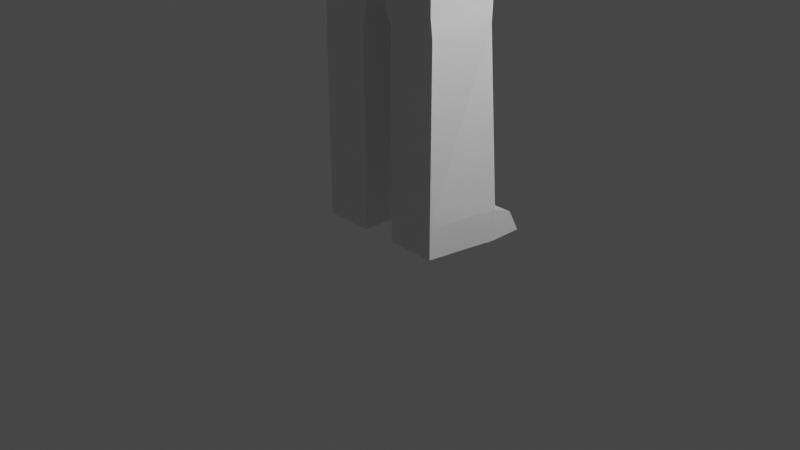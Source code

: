 # Source: ludzik.blend  (saved by Blender 2.92.15; exported with 4.5.12 LTS)
import bpy
from mathutils import Matrix  # noqa: F401  (used for matrix-valued properties, if any)

bpy.ops.wm.read_factory_settings(use_empty=True)
scene = bpy.context.scene
scene.name = 'Scene'

# ---- collections
col_collection = bpy.data.collections.new('Collection'); scene.collection.children.link(col_collection)

# ---- materials (node trees are filled in below, after node groups)
mat_material = bpy.data.materials.new('Material')
mat_material.alpha_threshold = 0.0
mat_material.use_transparent_shadow = False
mat_material.line_color = (0.0, 0.0, 0.0, 1.0)

# ---- material node trees
mat_material.use_nodes = True; mat_material.node_tree.nodes.clear()
_N = mat_material.node_tree.nodes; _L = mat_material.node_tree.links
n0 = _N.new('ShaderNodeOutputMaterial'); n0.name = 'Material Output'; n0.location = (300, 300)
n1 = _N.new('ShaderNodeBsdfPrincipled'); n1.name = 'Principled BSDF'; n1.location = (10, 300)
n1.distribution = 'GGX'
n1.subsurface_method = 'BURLEY'
n1.inputs[2].default_value = 0.4
n1.inputs[3].default_value = 1.45
n1.inputs[27].default_value = (0.0, 0.0, 0.0, 1.0)
n1.inputs[28].default_value = 1.0
_L.new(n1.outputs[0], n0.inputs[0])
n0.is_active_output = True

# ---- world
world_world = bpy.data.worlds.new('World'); scene.world = world_world
world_world.use_nodes = True; world_world.node_tree.nodes.clear()
_N = world_world.node_tree.nodes; _L = world_world.node_tree.links
n0 = _N.new('ShaderNodeOutputWorld'); n0.name = 'World Output'; n0.location = (300, 300)
n1 = _N.new('ShaderNodeBackground'); n1.name = 'Background'; n1.location = (10, 300)
n1.inputs[0].default_value = (0.05088, 0.05088, 0.05088, 1.0)
_L.new(n1.outputs[0], n0.inputs[0])
n0.is_active_output = True
world_world.color = (0.05088, 0.05088, 0.05088)
world_world.use_sun_shadow = False
world_world.sun_shadow_jitter_overblur = 0.0

# ---- cameras
cam_camera = bpy.data.cameras.new('Camera')
cam_camera.clip_end = 100.0
cam_camera.ortho_scale = 7.314

# ---- lights
light_light = bpy.data.lights.new('Light', 'POINT')
light_light.transmission_factor = 0.0
light_light.energy = 1000.0
light_light.shadow_soft_size = 0.1
light_light.shadow_maximum_resolution = 0.006
light_light.use_absolute_resolution = True

# ---- meshes
me_cube = bpy.data.meshes.new('Cube')
me_cube.from_pydata([(1.208, 0.7454, 1.0), (1.0, 0.7454, -1.0), (1.208, -0.7643, 1.0), (1.0, -0.7643, -1.0), (0.0, 0.7454, -1.0), (0.0, -0.7643, 1.0), (0.0, -0.7643, -1.0), (0.0, 0.7454, 1.0), (0.0, -0.5225, -1.285), (0.634, -0.3952, -1.285), (0.634, 0.3952, -1.285), (0.0, 0.5225, -1.285), (0.7612, -0.5225, -1.285), (0.1272, -0.3952, -1.285), (0.7612, 0.5225, -1.285), (0.1272, 0.3952, -2.797), (0.1272, 0.3952, -1.285), (0.1272, -0.3952, -2.797), (0.634, -0.3952, -2.797), (0.634, 0.3952, -2.797), (0.1272, 0.5036, -3.044), (0.1272, -0.294, -3.044), (0.7103, -0.294, -3.044), (0.7103, 0.5036, -3.044), (0.1272, 0.5036, -3.223), (0.1272, -0.294, -3.223), (0.7103, -0.294, -3.223), (0.7103, 0.5036, -3.223), (0.1885, 0.485, -3.418), (0.1885, -0.2778, -3.418), (0.7193, -0.2778, -3.418), (0.7193, 0.485, -3.418), (0.1885, 0.485, -5.266), (0.1885, -0.2778, -5.266), (0.7193, -0.2778, -5.266), (0.8541, 0.485, -5.266), (0.1885, 0.485, -5.602), (0.1885, -0.2778, -5.602), (0.7193, -0.2778, -5.602), (0.8541, 0.485, -5.602), (0.8541, 0.7083, -5.36), (0.1885, 0.7083, -5.36), (0.8541, 0.8364, -5.602), (0.1885, 0.8364, -5.602), (1.208, 0.7454, 1.564), (1.208, -0.7643, 1.564), (0.0, 0.7454, 1.564), (0.0, -0.7643, 1.564), (1.804, 0.3213, 1.042), (1.804, -0.3401, 1.042), (1.804, 0.3213, 1.522), (1.804, -0.3401, 1.522), (3.286, 0.3213, 1.042), (3.286, -0.3401, 1.042), (3.286, 0.3213, 1.522), (3.286, -0.3401, 1.522), (3.535, 0.2105, 1.042), (3.535, -0.446, 1.042), (3.535, 0.2105, 1.522), (3.535, -0.446, 1.522), (3.789, 0.2105, 1.042), (3.789, -0.446, 1.042), (3.789, 0.2105, 1.522), (3.789, -0.446, 1.522), (4.006, 0.1701, 1.042), (4.006, -0.257, 1.042), (4.006, 0.1701, 1.522), (4.006, -0.257, 1.522), (5.096, 0.1701, 1.042), (5.096, -0.257, 1.042), (5.096, 0.1701, 1.522), (5.096, -0.257, 1.522), (5.374, 0.3213, 1.042), (5.374, -0.3401, 1.042), (5.374, 0.3213, 1.522), (5.374, -0.3401, 1.522), (5.137, 0.2123, 0.9307), (5.137, -0.3401, 0.9307), (5.374, 0.3213, 0.8862), (5.374, -0.3401, 0.8862), (5.451, 0.3213, 1.042), (5.451, -0.3401, 1.042), (5.533, 0.3213, 1.522), (5.533, -0.3401, 1.522), (5.451, 0.3213, 1.042), (5.451, -0.3401, 1.042), (5.451, 0.3213, 0.8862), (5.451, -0.3401, 0.8862), (0.4266, 0.3045, 1.913), (0.4266, -0.3234, 1.913), (0.0, 0.3045, 1.913), (0.0, -0.3234, 1.913), (0.4266, 0.3045, 2.354), (0.4266, -0.3234, 2.354), (0.0, 0.3045, 2.354), (0.0, -0.3234, 2.354), (0.6004, 0.5503, 2.471), (0.6004, -0.5692, 2.471), (0.0, 0.5503, 2.471), (0.0, -0.5692, 2.471), (0.6004, 0.5503, 3.601), (0.6004, -0.5692, 3.601), (0.0, 0.5503, 3.601), (0.0, -0.5692, 3.601), (0.7546, 0.1505, 2.945), (0.7546, -0.1693, 2.945), (0.7546, 0.1505, 3.328), (0.7546, -0.1693, 3.328), (0.8887, 0.158, 2.859), (0.8887, -0.1768, 2.859), (0.8887, 0.158, 3.413), (0.8887, -0.1768, 3.413), (0.2785, 0.5503, 3.699), (0.2785, -0.5692, 3.699), (0.0, 0.5503, 3.699), (0.0, -0.5692, 3.699), (0.1531, 0.5503, 3.464), (0.3571, 0.5503, 3.464), (5.451, 0.3196, 1.042), (0.0, 0.6188, 3.601), (0.6004, 0.6188, 3.601), (0.3571, 0.6188, 3.464), (0.1531, 0.6188, 3.464)], [], [(1, 12, 14), (0, 3, 1), (7, 1, 4), (3, 5, 6), (2, 47, 5), (9, 19, 10), (6, 12, 3), (4, 14, 11), (9, 8, 13), (10, 12, 9), (16, 14, 10), (13, 11, 16), (19, 22, 23), (10, 15, 16), (13, 18, 9), (16, 17, 13), (23, 24, 20), (15, 21, 17), (19, 20, 15), (18, 21, 22), (26, 31, 27), (21, 26, 22), (22, 27, 23), (20, 25, 21), (31, 34, 35), (25, 28, 29), (27, 28, 24), (26, 29, 30), (35, 41, 32), (28, 33, 29), (31, 32, 28), (29, 34, 30), (36, 38, 37), (33, 38, 34), (34, 39, 35), (32, 37, 33), (40, 43, 41), (39, 40, 35), (36, 41, 43), (36, 42, 39), (46, 88, 44), (7, 44, 0), (45, 49, 51), (50, 52, 48), (45, 50, 44), (0, 49, 2), (44, 48, 0), (53, 59, 55), (51, 54, 50), (49, 55, 51), (48, 53, 49), (57, 63, 59), (53, 56, 57), (54, 56, 52), (55, 58, 54), (62, 64, 60), (56, 61, 57), (58, 60, 56), (59, 62, 58), (65, 71, 67), (62, 67, 66), (61, 67, 63), (60, 65, 61), (69, 76, 77), (64, 69, 65), (66, 68, 64), (67, 70, 66), (74, 80, 72), (70, 72, 68), (70, 75, 74), (69, 75, 71), (76, 79, 77), (72, 76, 68), (73, 77, 79), (75, 82, 74), (75, 81, 83), (85, 86, 84), (78, 87, 79), (89, 95, 91), (47, 89, 91), (44, 89, 45), (93, 99, 95), (88, 93, 89), (90, 92, 88), (92, 97, 93), (92, 98, 96), (102, 112, 100), (97, 103, 99), (100, 104, 96), (105, 111, 107), (101, 105, 107), (96, 105, 97), (101, 106, 100), (108, 111, 109), (107, 110, 106), (104, 110, 108), (104, 109, 105), (114, 113, 112), (103, 113, 115), (100, 113, 101), (116, 117, 98), (100, 119, 102), (80, 86, 78), (83, 118, 82), (72, 80, 118), (87, 85, 81), (84, 80, 118), (119, 121, 122), (116, 121, 117), (117, 120, 100), (102, 122, 116), (1, 3, 12), (0, 2, 3), (7, 0, 1), (3, 2, 5), (2, 45, 47), (9, 18, 19), (6, 8, 12), (4, 1, 14), (9, 12, 8), (10, 14, 12), (16, 11, 14), (13, 8, 11), (19, 18, 22), (10, 19, 15), (13, 17, 18), (16, 15, 17), (23, 27, 24), (15, 20, 21), (19, 23, 20), (18, 17, 21), (26, 30, 31), (21, 25, 26), (22, 26, 27), (20, 24, 25), (31, 30, 34), (25, 24, 28), (27, 31, 28), (26, 25, 29), (35, 40, 41), (28, 32, 33), (31, 35, 32), (29, 33, 34), (36, 39, 38), (33, 37, 38), (34, 38, 39), (32, 36, 37), (40, 42, 43), (39, 42, 40), (36, 32, 41), (36, 43, 42), (46, 90, 88), (7, 46, 44), (45, 2, 49), (50, 54, 52), (45, 51, 50), (0, 48, 49), (44, 50, 48), (53, 57, 59), (51, 55, 54), (49, 53, 55), (48, 52, 53), (57, 61, 63), (53, 52, 56), (54, 58, 56), (55, 59, 58), (62, 66, 64), (56, 60, 61), (58, 62, 60), (59, 63, 62), (65, 69, 71), (62, 63, 67), (61, 65, 67), (60, 64, 65), (69, 68, 76), (64, 68, 69), (66, 70, 68), (67, 71, 70), (74, 82, 80), (70, 74, 72), (70, 71, 75), (69, 73, 75), (76, 78, 79), (72, 78, 76), (73, 69, 77), (75, 83, 82), (75, 73, 81), (85, 87, 86), (78, 86, 87), (89, 93, 95), (47, 45, 89), (44, 88, 89), (93, 97, 99), (88, 92, 93), (90, 94, 92), (92, 96, 97), (92, 94, 98), (102, 114, 112), (97, 101, 103), (100, 106, 104), (105, 109, 111), (101, 97, 105), (96, 104, 105), (101, 107, 106), (108, 110, 111), (107, 111, 110), (104, 106, 110), (104, 108, 109), (114, 115, 113), (103, 101, 113), (100, 112, 113), (117, 100, 96), (96, 98, 117), (98, 102, 116), (100, 120, 119), (78, 72, 80), (80, 84, 86), (81, 118, 83), (118, 80, 82), (81, 73, 118), (73, 72, 118), (81, 73, 79), (79, 87, 81), (81, 85, 118), (85, 84, 118), (119, 120, 121), (116, 122, 121), (117, 121, 120), (102, 119, 122)])
_uv = me_cube.uv_layers.new(name='MapaUV')
_uv.uv.foreach_set('vector', [0.375, 0.5, 0.375, 0.75, 0.375, 0.5, 0.625, 0.5, 0.375, 0.75, 0.375, 0.5, 0.625, 0.375, 0.375, 0.5, 0.375, 0.375, 0.375, 0.75, 0.625, 0.875, 0.375, 0.875, 0.625, 0.75, 0.625, 0.875, 0.625, 0.875, 0.3541, 0.7196, 0.3541, 0.5304, 0.3541, 0.5304, 0.375, 0.875, 0.375, 0.75, 0.375, 0.75, 0.375, 0.375, 0.375, 0.5, 0.375, 0.375, 0.3541, 0.7196, 0.25, 0.75, 0.2709, 0.7196, 0.3541, 0.5304, 0.375, 0.75, 0.3541, 0.7196, 0.2709, 0.5304, 0.375, 0.5, 0.3541, 0.5304, 0.2709, 0.7196, 0.25, 0.5, 0.2709, 0.5304, 0.3541, 0.5304, 0.3541, 0.7196, 0.3541, 0.5304, 0.3541, 0.5304, 0.2709, 0.5304, 0.2709, 0.5304, 0.2709, 0.7196, 0.3541, 0.7196, 0.3541, 0.7196, 0.2709, 0.5304, 0.2709, 0.7196, 0.2709, 0.7196, 0.3541, 0.5304, 0.2709, 0.5304, 0.2709, 0.5304, 0.2709, 0.5304, 0.2709, 0.7196, 0.2709, 0.7196, 0.3541, 0.5304, 0.2709, 0.5304, 0.2709, 0.5304, 0.3541, 0.7196, 0.2709, 0.7196, 0.3541, 0.7196, 0.3541, 0.7196, 0.3541, 0.5304, 0.3541, 0.5304, 0.2709, 0.7196, 0.3541, 0.7196, 0.3541, 0.7196, 0.3541, 0.7196, 0.3541, 0.5304, 0.3541, 0.5304, 0.2709, 0.5304, 0.2709, 0.7196, 0.2709, 0.7196, 0.3541, 0.5304, 0.3541, 0.7196, 0.3541, 0.5304, 0.2709, 0.7196, 0.2709, 0.5304, 0.2709, 0.7196, 0.3541, 0.5304, 0.2709, 0.5304, 0.2709, 0.5304, 0.3541, 0.7196, 0.2709, 0.7196, 0.3541, 0.7196, 0.3541, 0.5304, 0.2709, 0.5304, 0.2709, 0.5304, 0.2709, 0.5304, 0.2709, 0.7196, 0.2709, 0.7196, 0.3541, 0.5304, 0.2709, 0.5304, 0.2709, 0.5304, 0.2709, 0.7196, 0.3541, 0.7196, 0.3541, 0.7196, 0.2709, 0.5304, 0.3541, 0.7196, 0.2709, 0.7196, 0.2709, 0.7196, 0.3541, 0.7196, 0.3541, 0.7196, 0.3541, 0.7196, 0.3541, 0.5304, 0.3541, 0.5304, 0.2709, 0.5304, 0.2709, 0.7196, 0.2709, 0.7196, 0.3541, 0.5304, 0.2709, 0.5304, 0.2709, 0.5304, 0.3541, 0.5304, 0.3541, 0.5304, 0.3541, 0.5304, 0.2709, 0.5304, 0.2709, 0.5304, 0.2709, 0.5304, 0.2709, 0.5304, 0.3541, 0.5304, 0.3541, 0.5304, 0.625, 0.375, 0.625, 0.5, 0.625, 0.5, 0.625, 0.375, 0.625, 0.5, 0.625, 0.5, 0.625, 0.75, 0.625, 0.75, 0.625, 0.75, 0.625, 0.5, 0.625, 0.5, 0.625, 0.5, 0.625, 0.75, 0.625, 0.5, 0.625, 0.5, 0.625, 0.5, 0.625, 0.75, 0.625, 0.75, 0.625, 0.5, 0.625, 0.5, 0.625, 0.5, 0.625, 0.75, 0.625, 0.75, 0.625, 0.75, 0.625, 0.75, 0.625, 0.5, 0.625, 0.5, 0.625, 0.75, 0.625, 0.75, 0.625, 0.75, 0.625, 0.5, 0.625, 0.75, 0.625, 0.75, 0.625, 0.75, 0.625, 0.75, 0.625, 0.75, 0.625, 0.75, 0.625, 0.5, 0.625, 0.75, 0.625, 0.5, 0.625, 0.5, 0.625, 0.5, 0.625, 0.75, 0.625, 0.5, 0.625, 0.5, 0.625, 0.5, 0.625, 0.5, 0.625, 0.5, 0.625, 0.5, 0.625, 0.75, 0.625, 0.75, 0.625, 0.5, 0.625, 0.5, 0.625, 0.5, 0.625, 0.75, 0.625, 0.5, 0.625, 0.5, 0.625, 0.75, 0.625, 0.75, 0.625, 0.75, 0.625, 0.5, 0.625, 0.75, 0.625, 0.5, 0.625, 0.75, 0.625, 0.75, 0.625, 0.75, 0.625, 0.5, 0.625, 0.75, 0.625, 0.75, 0.625, 0.75, 0.625, 0.5, 0.625, 0.75, 0.625, 0.5, 0.625, 0.75, 0.625, 0.75, 0.625, 0.5, 0.625, 0.5, 0.625, 0.5, 0.625, 0.75, 0.625, 0.5, 0.625, 0.5, 0.625, 0.5, 0.625, 0.5, 0.625, 0.5, 0.625, 0.5, 0.625, 0.5, 0.625, 0.5, 0.625, 0.5, 0.625, 0.75, 0.625, 0.5, 0.625, 0.75, 0.625, 0.75, 0.625, 0.75, 0.625, 0.5, 0.625, 0.75, 0.625, 0.75, 0.625, 0.5, 0.625, 0.5, 0.625, 0.5, 0.625, 0.75, 0.625, 0.75, 0.625, 0.75, 0.625, 0.75, 0.625, 0.5, 0.625, 0.5, 0.625, 0.75, 0.625, 0.75, 0.625, 0.75, 0.625, 0.75, 0.625, 0.5, 0.625, 0.5, 0.625, 0.5, 0.625, 0.75, 0.625, 0.75, 0.625, 0.75, 0.625, 0.875, 0.625, 0.875, 0.625, 0.875, 0.625, 0.75, 0.625, 0.875, 0.625, 0.5, 0.625, 0.75, 0.625, 0.75, 0.625, 0.75, 0.625, 0.875, 0.625, 0.875, 0.625, 0.5, 0.625, 0.75, 0.625, 0.75, 0.625, 0.375, 0.625, 0.5, 0.625, 0.5, 0.625, 0.5, 0.625, 0.75, 0.625, 0.75, 0.625, 0.5, 0.625, 0.375, 0.625, 0.5, 0.625, 0.375, 0.625, 0.5, 0.625, 0.5, 0.625, 0.75, 0.625, 0.875, 0.625, 0.875, 0.625, 0.5, 0.625, 0.5, 0.625, 0.5, 0.625, 0.75, 0.625, 0.75, 0.625, 0.75, 0.625, 0.75, 0.625, 0.75, 0.625, 0.75, 0.625, 0.5, 0.625, 0.75, 0.625, 0.75, 0.625, 0.75, 0.625, 0.5, 0.625, 0.5, 0.625, 0.5, 0.625, 0.75, 0.625, 0.75, 0.625, 0.75, 0.625, 0.5, 0.625, 0.5, 0.625, 0.5, 0.625, 0.5, 0.625, 0.5, 0.625, 0.5, 0.625, 0.75, 0.625, 0.75, 0.75, 0.5, 0.625, 0.75, 0.625, 0.5, 0.625, 0.875, 0.625, 0.75, 0.625, 0.875, 0.625, 0.5, 0.625, 0.75, 0.625, 0.75, 0.625, 0.4069, 0.625, 0.4493, 0.625, 0.375, 0.625, 0.5, 0.625, 0.375, 0.625, 0.375, 0.625, 0.5, 0.625, 0.5, 0.625, 0.5, 0.625, 0.75, 0.625, 0.5006, 0.625, 0.5, 0.625, 0.5, 0.625, 0.5, 0.625, 0.5006, 0.625, 0.75, 0.625, 0.75, 0.625, 0.75, 0.625, 0.5, 0.625, 0.5, 0.625, 0.5006, 0.625, 0.375, 0.625, 0.4493, 0.625, 0.4069, 0.625, 0.4069, 0.625, 0.4493, 0.625, 0.4493, 0.625, 0.4493, 0.625, 0.5, 0.625, 0.5, 0.625, 0.375, 0.625, 0.4069, 0.625, 0.4069, 0.375, 0.5, 0.375, 0.75, 0.375, 0.75, 0.625, 0.5, 0.625, 0.75, 0.375, 0.75, 0.625, 0.375, 0.625, 0.5, 0.375, 0.5, 0.375, 0.75, 0.625, 0.75, 0.625, 0.875, 0.625, 0.75, 0.625, 0.75, 0.625, 0.875, 0.3541, 0.7196, 0.3541, 0.7196, 0.3541, 0.5304, 0.375, 0.875, 0.375, 0.875, 0.375, 0.75, 0.375, 0.375, 0.375, 0.5, 0.375, 0.5, 0.3541, 0.7196, 0.375, 0.75, 0.25, 0.75, 0.3541, 0.5304, 0.375, 0.5, 0.375, 0.75, 0.2709, 0.5304, 0.25, 0.5, 0.375, 0.5, 0.2709, 0.7196, 0.25, 0.75, 0.25, 0.5, 0.3541, 0.5304, 0.3541, 0.7196, 0.3541, 0.7196, 0.3541, 0.5304, 0.3541, 0.5304, 0.2709, 0.5304, 0.2709, 0.7196, 0.2709, 0.7196, 0.3541, 0.7196, 0.2709, 0.5304, 0.2709, 0.5304, 0.2709, 0.7196, 0.3541, 0.5304, 0.3541, 0.5304, 0.2709, 0.5304, 0.2709, 0.5304, 0.2709, 0.5304, 0.2709, 0.7196, 0.3541, 0.5304, 0.3541, 0.5304, 0.2709, 0.5304, 0.3541, 0.7196, 0.2709, 0.7196, 0.2709, 0.7196, 0.3541, 0.7196, 0.3541, 0.7196, 0.3541, 0.5304, 0.2709, 0.7196, 0.2709, 0.7196, 0.3541, 0.7196, 0.3541, 0.7196, 0.3541, 0.7196, 0.3541, 0.5304, 0.2709, 0.5304, 0.2709, 0.5304, 0.2709, 0.7196, 0.3541, 0.5304, 0.3541, 0.7196, 0.3541, 0.7196, 0.2709, 0.7196, 0.2709, 0.5304, 0.2709, 0.5304, 0.3541, 0.5304, 0.3541, 0.5304, 0.2709, 0.5304, 0.3541, 0.7196, 0.2709, 0.7196, 0.2709, 0.7196, 0.3541, 0.5304, 0.3541, 0.5304, 0.2709, 0.5304, 0.2709, 0.5304, 0.2709, 0.5304, 0.2709, 0.7196, 0.3541, 0.5304, 0.3541, 0.5304, 0.2709, 0.5304, 0.2709, 0.7196, 0.2709, 0.7196, 0.3541, 0.7196, 0.2709, 0.5304, 0.3541, 0.5304, 0.3541, 0.7196, 0.2709, 0.7196, 0.2709, 0.7196, 0.3541, 0.7196, 0.3541, 0.7196, 0.3541, 0.7196, 0.3541, 0.5304, 0.2709, 0.5304, 0.2709, 0.5304, 0.2709, 0.7196, 0.3541, 0.5304, 0.3541, 0.5304, 0.2709, 0.5304, 0.3541, 0.5304, 0.3541, 0.5304, 0.3541, 0.5304, 0.2709, 0.5304, 0.2709, 0.5304, 0.2709, 0.5304, 0.2709, 0.5304, 0.2709, 0.5304, 0.3541, 0.5304, 0.625, 0.375, 0.625, 0.375, 0.625, 0.5, 0.625, 0.375, 0.625, 0.375, 0.625, 0.5, 0.625, 0.75, 0.625, 0.75, 0.625, 0.75, 0.625, 0.5, 0.625, 0.5, 0.625, 0.5, 0.625, 0.75, 0.625, 0.75, 0.625, 0.5, 0.625, 0.5, 0.625, 0.5, 0.625, 0.75, 0.625, 0.5, 0.625, 0.5, 0.625, 0.5, 0.625, 0.75, 0.625, 0.75, 0.625, 0.75, 0.625, 0.75, 0.625, 0.75, 0.625, 0.5, 0.625, 0.75, 0.625, 0.75, 0.625, 0.75, 0.625, 0.5, 0.625, 0.5, 0.625, 0.75, 0.625, 0.75, 0.625, 0.75, 0.625, 0.75, 0.625, 0.75, 0.625, 0.5, 0.625, 0.5, 0.625, 0.5, 0.625, 0.5, 0.625, 0.5, 0.625, 0.75, 0.625, 0.75, 0.625, 0.5, 0.625, 0.5, 0.625, 0.5, 0.625, 0.5, 0.625, 0.5, 0.625, 0.5, 0.625, 0.75, 0.625, 0.5, 0.625, 0.5, 0.625, 0.5, 0.625, 0.75, 0.625, 0.75, 0.625, 0.5, 0.625, 0.75, 0.625, 0.75, 0.625, 0.75, 0.625, 0.5, 0.625, 0.75, 0.625, 0.75, 0.625, 0.75, 0.625, 0.75, 0.625, 0.75, 0.625, 0.5, 0.625, 0.5, 0.625, 0.75, 0.625, 0.75, 0.625, 0.5, 0.625, 0.5, 0.625, 0.5, 0.625, 0.5, 0.625, 0.75, 0.625, 0.5, 0.625, 0.5, 0.625, 0.5, 0.625, 0.75, 0.625, 0.75, 0.625, 0.5, 0.625, 0.5, 0.625, 0.5, 0.625, 0.5, 0.625, 0.5, 0.625, 0.5, 0.625, 0.5, 0.625, 0.5, 0.625, 0.75, 0.625, 0.75, 0.625, 0.75, 0.625, 0.75, 0.625, 0.75, 0.625, 0.5, 0.625, 0.5, 0.625, 0.75, 0.625, 0.5, 0.625, 0.5, 0.625, 0.5, 0.625, 0.75, 0.625, 0.75, 0.625, 0.75, 0.625, 0.75, 0.625, 0.75, 0.625, 0.5, 0.625, 0.75, 0.625, 0.75, 0.625, 0.75, 0.625, 0.75, 0.625, 0.75, 0.625, 0.5, 0.625, 0.5, 0.625, 0.5, 0.625, 0.75, 0.625, 0.75, 0.625, 0.75, 0.625, 0.875, 0.625, 0.875, 0.625, 0.75, 0.625, 0.75, 0.625, 0.5, 0.625, 0.5, 0.625, 0.75, 0.625, 0.75, 0.625, 0.75, 0.625, 0.875, 0.625, 0.5, 0.625, 0.5, 0.625, 0.75, 0.625, 0.375, 0.625, 0.375, 0.625, 0.5, 0.625, 0.5, 0.625, 0.5, 0.625, 0.75, 0.625, 0.5, 0.625, 0.375, 0.625, 0.375, 0.625, 0.375, 0.625, 0.375, 0.625, 0.5, 0.625, 0.75, 0.625, 0.75, 0.625, 0.875, 0.625, 0.5, 0.625, 0.5, 0.625, 0.5, 0.625, 0.75, 0.625, 0.75, 0.625, 0.75, 0.625, 0.75, 0.625, 0.75, 0.625, 0.75, 0.625, 0.5, 0.625, 0.5, 0.625, 0.75, 0.625, 0.75, 0.625, 0.75, 0.625, 0.5, 0.625, 0.5, 0.625, 0.5, 0.625, 0.75, 0.625, 0.75, 0.625, 0.75, 0.625, 0.5, 0.625, 0.5, 0.625, 0.5, 0.625, 0.5, 0.625, 0.5, 0.625, 0.5, 0.625, 0.75, 0.75, 0.5, 0.75, 0.75, 0.625, 0.75, 0.625, 0.875, 0.625, 0.75, 0.625, 0.75, 0.625, 0.5, 0.625, 0.5, 0.625, 0.75, 0.625, 0.4493, 0.625, 0.5, 0.625, 0.5, 0.625, 0.5, 0.625, 0.375, 0.625, 0.4493, 0.625, 0.375, 0.625, 0.375, 0.625, 0.4069, 0.625, 0.5, 0.625, 0.5, 0.625, 0.375, 0.625, 0.5, 0.625, 0.5, 0.625, 0.5, 0.625, 0.5, 0.625, 0.5, 0.625, 0.5, 0.625, 0.75, 0.625, 0.5006, 0.625, 0.75, 0.625, 0.5006, 0.625, 0.5, 0.625, 0.5, 0.625, 0.75, 0.625, 0.75, 0.625, 0.5006, 0.625, 0.75, 0.625, 0.5, 0.625, 0.5006, 0.625, 0.75, 0.625, 0.75, 0.625, 0.75, 0.625, 0.75, 0.625, 0.75, 0.625, 0.75, 0.625, 0.75, 0.625, 0.75, 0.625, 0.5006, 0.625, 0.75, 0.625, 0.5, 0.625, 0.5006, 0.625, 0.375, 0.625, 0.5, 0.625, 0.4493, 0.625, 0.4069, 0.625, 0.4069, 0.625, 0.4493, 0.625, 0.4493, 0.625, 0.4493, 0.625, 0.5, 0.625, 0.375, 0.625, 0.375, 0.625, 0.4069])
_uv.active_render = True
_uv = me_cube.uv_layers.new(name='UVMap')
_uv.uv.foreach_set('vector', [0.0, 0.0, 0.0, 0.0, 0.0, 0.0, 0.0, 0.0, 0.0, 0.0, 0.0, 0.0, 0.0, 0.0, 0.0, 0.0, 0.0, 0.0, 0.0, 0.0, 0.0, 0.0, 0.0, 0.0, 0.0, 0.0, 0.0, 0.0, 0.0, 0.0, 0.0, 0.0, 0.0, 0.0, 0.0, 0.0, 0.0, 0.0, 0.0, 0.0, 0.0, 0.0, 0.0, 0.0, 0.0, 0.0, 0.0, 0.0, 0.0, 0.0, 0.0, 0.0, 0.0, 0.0, 0.0, 0.0, 0.0, 0.0, 0.0, 0.0, 0.0, 0.0, 0.0, 0.0, 0.0, 0.0, 0.0, 0.0, 0.0, 0.0, 0.0, 0.0, 0.0, 0.0, 0.0, 0.0, 0.0, 0.0, 0.0, 0.0, 0.0, 0.0, 0.0, 0.0, 0.0, 0.0, 0.0, 0.0, 0.0, 0.0, 0.0, 0.0, 0.0, 0.0, 0.0, 0.0, 0.0, 0.0, 0.0, 0.0, 0.0, 0.0, 0.0, 0.0, 0.0, 0.0, 0.0, 0.0, 0.0, 0.0, 0.0, 0.0, 0.0, 0.0, 0.0, 0.0, 0.0, 0.0, 0.0, 0.0, 0.0, 0.0, 0.0, 0.0, 0.0, 0.0, 0.0, 0.0, 0.0, 0.0, 0.0, 0.0, 0.0, 0.0, 0.0, 0.0, 0.0, 0.0, 0.0, 0.0, 0.0, 0.0, 0.0, 0.0, 0.0, 0.0, 0.0, 0.0, 0.0, 0.0, 0.0, 0.0, 0.0, 0.0, 0.0, 0.0, 0.0, 0.0, 0.0, 0.0, 0.0, 0.0, 0.0, 0.0, 0.0, 0.0, 0.0, 0.0, 0.0, 0.0, 0.0, 0.0, 0.0, 0.0, 0.0, 0.0, 0.0, 0.0, 0.0, 0.0, 0.0, 0.0, 0.0, 0.0, 0.0, 0.0, 0.0, 0.0, 0.0, 0.0, 0.0, 0.0, 0.0, 0.0, 0.0, 0.0, 0.0, 0.0, 0.0, 0.0, 0.0, 0.0, 0.0, 0.0, 0.0, 0.0, 0.0, 0.0, 0.0, 0.0, 0.0, 0.0, 0.0, 0.0, 0.0, 0.0, 0.0, 0.0, 0.0, 0.0, 0.0, 0.0, 0.0, 0.0, 0.0, 0.0, 0.0, 0.0, 0.0, 0.0, 0.0, 0.0, 0.0, 0.0, 0.0, 0.0, 0.0, 0.0, 0.0, 0.0, 0.0, 0.0, 0.0, 0.0, 0.0, 0.0, 0.0, 0.0, 0.0, 0.0, 0.0, 0.0, 0.0, 0.0, 0.0, 0.0, 0.0, 0.0, 0.0, 0.0, 0.0, 0.0, 0.0, 0.0, 0.0, 0.0, 0.0, 0.0, 0.0, 0.0, 0.0, 0.0, 0.0, 0.0, 0.0, 0.0, 0.0, 0.0, 0.0, 0.0, 0.0, 0.0, 0.0, 0.0, 0.0, 0.0, 0.0, 0.0, 0.0, 0.0, 0.0, 0.0, 0.0, 0.0, 0.0, 0.0, 0.0, 0.0, 0.0, 0.0, 0.0, 0.0, 0.0, 0.0, 0.0, 0.0, 0.0, 0.0, 0.0, 0.0, 0.0, 0.0, 0.0, 0.0, 0.0, 0.0, 0.0, 0.0, 0.0, 0.0, 0.0, 0.0, 0.0, 0.0, 0.0, 0.0, 0.0, 0.0, 0.0, 0.0, 0.0, 0.0, 0.0, 0.0, 0.0, 0.0, 0.0, 0.0, 0.0, 0.0, 0.0, 0.0, 0.0, 0.0, 0.0, 0.0, 0.0, 0.0, 0.0, 0.0, 0.0, 0.0, 0.0, 0.0, 0.0, 0.0, 0.0, 0.0, 0.0, 0.0, 0.0, 0.0, 0.0, 0.0, 0.0, 0.0, 0.0, 0.0, 0.0, 0.0, 0.0, 0.0, 0.0, 0.0, 0.0, 0.0, 0.0, 0.0, 0.0, 0.0, 0.0, 0.0, 0.0, 0.0, 0.0, 0.0, 0.0, 0.0, 0.0, 0.0, 0.0, 0.0, 0.0, 0.0, 0.0, 0.0, 0.0, 0.0, 0.0, 0.0, 0.0, 0.0, 0.0, 0.0, 0.0, 0.0, 0.0, 0.0, 0.0, 0.0, 0.0, 0.0, 0.0, 0.0, 0.0, 0.0, 0.0, 0.0, 0.0, 0.0, 0.0, 0.0, 0.0, 0.0, 0.0, 0.0, 0.0, 0.0, 0.0, 0.0, 0.0, 0.0, 0.0, 0.0, 0.0, 0.0, 0.0, 0.0, 0.0, 0.0, 0.0, 0.0, 0.0, 0.0, 0.0, 0.0, 0.0, 0.0, 0.0, 0.0, 0.0, 0.0, 0.0, 0.0, 0.0, 0.0, 0.0, 0.0, 0.0, 0.0, 0.0, 0.0, 0.0, 0.0, 0.0, 0.0, 0.0, 0.0, 0.0, 0.0, 0.0, 0.0, 0.0, 0.0, 0.0, 0.0, 0.0, 0.0, 0.0, 0.0, 0.0, 0.0, 0.0, 0.0, 0.0, 0.0, 0.0, 0.0, 0.0, 0.0, 0.0, 0.0, 0.0, 0.0, 0.0, 0.0, 0.0, 0.0, 0.0, 0.0, 0.0, 0.0, 0.0, 0.0, 0.0, 0.0, 0.0, 0.0, 0.0, 0.0, 0.0, 0.0, 0.0, 0.0, 0.0, 0.0, 0.0, 0.0, 0.0, 0.0, 0.0, 0.0, 0.0, 0.0, 0.0, 0.0, 0.0, 0.0, 0.0, 0.0, 0.0, 0.0, 0.0, 0.0, 0.0, 0.0, 0.0, 0.0, 0.0, 0.0, 0.0, 0.0, 0.0, 0.0, 0.0, 0.0, 0.0, 0.0, 0.0, 0.0, 0.0, 0.0, 0.0, 0.0, 0.0, 0.0, 0.0, 0.0, 0.0, 0.0, 0.0, 0.0, 0.0, 0.0, 0.0, 0.0, 0.0, 0.0, 0.0, 0.0, 0.0, 0.0, 0.0, 0.0, 0.0, 0.0, 0.0, 0.0, 0.0, 0.0, 0.0, 0.0, 0.0, 0.0, 0.0, 0.0, 0.0, 0.0, 0.0, 0.0, 0.0, 0.0, 0.0, 0.0, 0.0, 0.0, 0.0, 0.0, 0.0, 0.0, 0.0, 0.0, 0.0, 0.0, 0.0, 0.0, 0.0, 0.0, 0.0, 0.0, 0.0, 0.0, 0.0, 0.0, 0.0, 0.0, 0.0, 0.0, 0.0, 0.0, 0.0, 0.0, 0.0, 0.0, 0.0, 0.0, 0.0, 0.0, 0.0, 0.0, 0.0, 0.0, 0.0, 0.0, 0.0, 0.0, 0.0, 0.0, 0.0, 0.0, 0.0, 0.0, 0.0, 0.0, 0.0, 0.0, 0.0, 0.0, 0.0, 0.0, 0.0, 0.0, 0.0, 0.0, 0.0, 0.0, 0.0, 0.0, 0.0, 0.0, 0.0, 0.0, 0.0, 0.0, 0.0, 0.0, 0.0, 0.0, 0.0, 0.0, 0.0, 0.0, 0.0, 0.0, 0.0, 0.0, 0.0, 0.0, 0.0, 0.0, 0.0, 0.0, 0.0, 0.0, 0.0, 0.0, 0.0, 0.0, 0.0, 0.0, 0.0, 0.0, 0.0, 0.0, 0.0, 0.0, 0.0, 0.0, 0.0, 0.0, 0.0, 0.0, 0.0, 0.0, 0.0, 0.0, 0.0, 0.0, 0.0, 0.0, 0.0, 0.0, 0.0, 0.0, 0.0, 0.0, 0.0, 0.0, 0.0, 0.0, 0.0, 0.0, 0.0, 0.0, 0.0, 0.0, 0.0, 0.0, 0.0, 0.0, 0.0, 0.0, 0.0, 0.0, 0.0, 0.0, 0.0, 0.0, 0.0, 0.0, 0.0, 0.0, 0.0, 0.0, 0.0, 0.0, 0.0, 0.0, 0.0, 0.0, 0.0, 0.0, 0.0, 0.0, 0.0, 0.0, 0.0, 0.0, 0.0, 0.0, 0.0, 0.0, 0.0, 0.0, 0.0, 0.0, 0.0, 0.0, 0.0, 0.0, 0.0, 0.0, 0.0, 0.0, 0.0, 0.0, 0.0, 0.0, 0.0, 0.0, 0.0, 0.0, 0.0, 0.0, 0.0, 0.0, 0.0, 0.0, 0.0, 0.0, 0.0, 0.0, 0.0, 0.0, 0.0, 0.0, 0.0, 0.0, 0.0, 0.0, 0.0, 0.0, 0.0, 0.0, 0.0, 0.0, 0.0, 0.0, 0.0, 0.0, 0.0, 0.0, 0.0, 0.0, 0.0, 0.0, 0.0, 0.0, 0.0, 0.0, 0.0, 0.0, 0.0, 0.0, 0.0, 0.0, 0.0, 0.0, 0.0, 0.0, 0.0, 0.0, 0.0, 0.0, 0.0, 0.0, 0.0, 0.0, 0.0, 0.0, 0.0, 0.0, 0.0, 0.0, 0.0, 0.0, 0.0, 0.0, 0.0, 0.0, 0.0, 0.0, 0.0, 0.0, 0.0, 0.0, 0.0, 0.0, 0.0, 0.0, 0.0, 0.0, 0.0, 0.0, 0.0, 0.0, 0.0, 0.0, 0.0, 0.0, 0.0, 0.0, 0.0, 0.0, 0.0, 0.0, 0.0, 0.0, 0.0, 0.0, 0.0, 0.0, 0.0, 0.0, 0.0, 0.0, 0.0, 0.0, 0.0, 0.0, 0.0, 0.0, 0.0, 0.0, 0.0, 0.0, 0.0, 0.0, 0.0, 0.0, 0.0, 0.0, 0.0, 0.0, 0.0, 0.0, 0.0, 0.0, 0.0, 0.0, 0.0, 0.0, 0.0, 0.0, 0.0, 0.0, 0.0, 0.0, 0.0, 0.0, 0.0, 0.0, 0.0, 0.0, 0.0, 0.0, 0.0, 0.0, 0.0, 0.0, 0.0, 0.0, 0.0, 0.0, 0.0, 0.0, 0.0, 0.0, 0.0, 0.0, 0.0, 0.0, 0.0, 0.0, 0.0, 0.0, 0.0, 0.0, 0.0, 0.0, 0.0, 0.0, 0.0, 0.0, 0.0, 0.0, 0.0, 0.0, 0.0, 0.0, 0.0, 0.0, 0.0, 0.0, 0.0, 0.0, 0.0, 0.0, 0.0, 0.0, 0.0, 0.0, 0.0, 0.0, 0.0, 0.0, 0.0, 0.0, 0.0, 0.0, 0.0, 0.0, 0.0, 0.0, 0.0, 0.0, 0.0, 0.0, 0.0, 0.0, 0.0, 0.0, 0.0, 0.0, 0.0, 0.0, 0.0, 0.0, 0.0, 0.0, 0.0, 0.0, 0.0, 0.0, 0.0, 0.0, 0.0, 0.0, 0.0, 0.0, 0.0, 0.0, 0.0, 0.0, 0.0, 0.0, 0.0, 0.0, 0.0, 0.0, 0.0, 0.0, 0.0, 0.0, 0.0, 0.0, 0.0, 0.0, 0.0, 0.0, 0.0, 0.0, 0.0, 0.0, 0.0, 0.0, 0.0, 0.0, 0.0, 0.0, 0.0, 0.0, 0.0, 0.0, 0.0, 0.0, 0.0, 0.0, 0.0, 0.0, 0.0, 0.0, 0.0, 0.0, 0.0, 0.0, 0.0, 0.0, 0.0, 0.0, 0.0, 0.0, 0.0, 0.0, 0.0, 0.0, 0.0, 0.0, 0.0, 0.0, 0.0, 0.0, 0.0, 0.0, 0.0, 0.0, 0.0, 0.0, 0.0, 0.0, 0.0, 0.0, 0.0, 0.0, 0.0, 0.0, 0.0, 0.0, 0.0, 0.0, 0.0, 0.0, 0.0, 0.0, 0.0, 0.0, 0.0, 0.0, 0.0, 0.0, 0.0, 0.0, 0.0, 0.0, 0.0, 0.0, 0.0, 0.0, 0.0, 0.0, 0.0, 0.0, 0.0, 0.0, 0.0, 0.0, 0.0, 0.0, 0.0, 0.0, 0.0, 0.0, 0.0, 0.0, 0.0, 0.0, 0.0, 0.0, 0.0, 0.0, 0.0, 0.0, 0.0, 0.0, 0.0, 0.0, 0.0, 0.0, 0.0, 0.0, 0.0, 0.0, 0.0, 0.0, 0.0, 0.0, 0.0, 0.0, 0.0, 0.0, 0.0, 0.0, 0.0, 0.0, 0.0, 0.0, 0.0, 0.0, 0.0, 0.0, 0.0, 0.0, 0.0, 0.0, 0.0, 0.0, 0.0, 0.0, 0.0, 0.0, 0.0, 0.0, 0.0, 0.0, 0.0, 0.0, 0.0, 0.0, 0.0, 0.0, 0.0, 0.0, 0.0, 0.0, 0.0, 0.0, 0.0, 0.0, 0.0, 0.0, 0.0, 0.0, 0.0, 0.0, 0.0, 0.0, 0.0, 0.0, 0.0, 0.0, 0.0, 0.0, 0.0, 0.0, 0.0, 0.0, 0.0, 0.0, 0.0, 0.0, 0.0, 0.0, 0.0, 0.0, 0.0, 0.0, 0.0, 0.0, 0.0, 0.0, 0.0, 0.0, 0.0, 0.0, 0.0, 0.0, 0.0, 0.0, 0.0, 0.0, 0.0, 0.0, 0.0, 0.0, 0.0, 0.0, 0.0, 0.0, 0.0, 0.0, 0.0, 0.0, 0.0, 0.0, 0.0, 0.0, 0.0, 0.0, 0.0, 0.0, 0.0, 0.0, 0.0, 0.0, 0.0, 0.0, 0.0, 0.0, 0.0, 0.0, 0.0, 0.0, 0.0, 0.0, 0.0, 0.0, 0.0, 0.0, 0.0, 0.0, 0.0, 0.0, 0.0, 0.0, 0.0, 0.0, 0.0, 0.0, 0.0, 0.0, 0.0, 0.0, 0.0, 0.0, 0.0, 0.0, 0.0, 0.0, 0.0, 0.0, 0.0, 0.0, 0.0, 0.0, 0.0, 0.0, 0.0, 0.0, 0.0, 0.0, 0.0, 0.0, 0.0, 0.0, 0.0, 0.0, 0.0, 0.0, 0.0, 0.0, 0.0, 0.0, 0.0, 0.0, 0.0, 0.0, 0.0, 0.0, 0.0, 0.0, 0.0, 0.0, 0.0, 0.0, 0.0, 0.0, 0.0, 0.0, 0.0, 0.0, 0.0, 0.0, 0.0, 0.0, 0.0, 0.0, 0.0, 0.0, 0.0, 0.0, 0.0, 0.0, 0.0, 0.0, 0.0, 0.0, 0.0, 0.0, 0.0, 0.0, 0.0, 0.0, 0.0, 0.0, 0.0, 0.0, 0.0, 0.0, 0.0, 0.0, 0.0, 0.0, 0.0, 0.0, 0.0, 0.0, 0.0, 0.0, 0.0, 0.0, 0.0, 0.0, 0.0, 0.0])
me_cube.materials.append(mat_material)
me_cube.use_remesh_preserve_volume = False
me_cube.use_remesh_preserve_attributes = False
me_cube.use_mirror_vertex_groups = False
me_cube.update()

# ---- objects
ob_cube = bpy.data.objects.new('Cube', me_cube)
ob_light = bpy.data.objects.new('Light', light_light)
ob_camera = bpy.data.objects.new('Camera', cam_camera)

# ---- transforms, parenting, visibility, modifiers, constraints
ob_cube.location = (0.0, 0.0, 5.506)
ob_cube.lock_rotations_4d = False
ob_cube.empty_display_type = 'ARROWS'
ob_cube.instance_type = 'FACES'
ob_cube.lineart.crease_threshold = 0.0
_m = ob_cube.modifiers.new('Mirror', 'MIRROR')
_m.use_clip = True
ob_light.location = (4.076, 1.005, 5.904)
ob_light.rotation_euler = (0.6503, 0.05522, 1.866)
ob_light.lock_rotations_4d = False
ob_light.empty_display_type = 'ARROWS'
ob_light.color = (0.0, 0.0, 0.0, 0.0)
ob_light.lineart.crease_threshold = 0.0
ob_camera.location = (7.359, -6.926, 4.958)
ob_camera.rotation_euler = (1.109, 0.0, 0.8149)
ob_camera.lock_rotations_4d = False
ob_camera.empty_display_type = 'ARROWS'
ob_camera.color = (0.0, 0.0, 0.0, 0.0)
ob_camera.display_type = 'WIRE'
ob_camera.lineart.crease_threshold = 0.0

# ---- collection membership
col_collection.objects.link(ob_cube)
col_collection.objects.link(ob_light)
col_collection.objects.link(ob_camera)

# ---- scene / render settings (as saved in the file)
scene.camera = ob_camera
scene.frame_start = 1; scene.frame_end = 250; scene.frame_set(0)
scene.render.engine = 'BLENDER_EEVEE_NEXT'
scene.cycles.use_denoising = False
scene.cycles.samples = 128
scene.cycles.sampling_pattern = 'TABULATED_SOBOL'
scene.cycles.use_adaptive_sampling = False
scene.cycles.use_light_tree = False
scene.view_settings.view_transform = 'Filmic'
bpy.context.view_layer.update()
